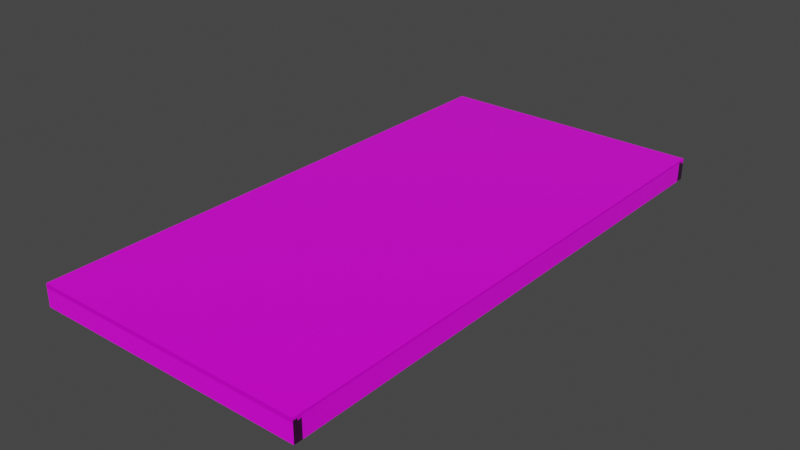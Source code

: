 # Source: 4x8_Platform_Wood.blend  (saved by Blender 3.0.42; exported with 4.5.12 LTS)
import bpy
from mathutils import Matrix  # noqa: F401  (used for matrix-valued properties, if any)

bpy.ops.wm.read_factory_settings(use_empty=True)
scene = bpy.context.scene
scene.name = 'Scene'

# ---- collections
col_collection = bpy.data.collections.new('Collection'); scene.collection.children.link(col_collection)

# ---- images (referenced by path relative to the original .blend; pixels are not part of the script)
import os
ASSET_DIR = os.environ.get("B2B_ASSET_DIR", "")  # directory of the original .blend (textures are referenced by path, not embedded)
HERE = os.path.dirname(os.path.abspath(__file__))  # packed textures are extracted next to this script under _unpacked/

def load_image(name, relpath, width, height, colorspace="sRGB"):
    """Load a texture the original file referenced (path relative to the .blend, or extracted next to this script)."""
    p = next((c for c in (os.path.join(HERE, relpath), os.path.join(ASSET_DIR, relpath)) if relpath and os.path.exists(c)), "")
    if p:
        img = bpy.data.images.load(p, check_existing=True)
        img.name = name
    else:  # same state as the original file: an image datablock whose file is absent (Cycles renders it pink)
        img = bpy.data.images.new(name, width, height)
        img.source = "FILE"
        img.filepath = "//" + (relpath or name)
    img.colorspace_settings.name = colorspace
    return img
img_diffuse_png_001 = load_image('Diffuse.png.001', 'assets/materials/pine_wood_textur_d32d2c1d-b362-47a7-b538-7ddb02773c13/textures/Diffuse.png', 1024, 1024, 'sRGB')
img_roughness_png_001 = load_image('Roughness.png.001', 'assets/materials/pine_wood_textur_d32d2c1d-b362-47a7-b538-7ddb02773c13/textures/Roughness.png', 1024, 1024, 'Non-Color')
img_normal_png_001 = load_image('Normal.png.001', 'assets/materials/pine_wood_textur_d32d2c1d-b362-47a7-b538-7ddb02773c13/textures/Normal.png', 1024, 1024, 'Non-Color')

# ---- materials (node trees are filled in below, after node groups)
mat_pine_wood_texture = bpy.data.materials.new('Pine Wood Texture')
mat_pine_wood_texture.use_transparent_shadow = False

# ---- material node trees
mat_pine_wood_texture.use_nodes = True; mat_pine_wood_texture.node_tree.nodes.clear()
_N = mat_pine_wood_texture.node_tree.nodes; _L = mat_pine_wood_texture.node_tree.links
n0 = _N.new('ShaderNodeTexImage'); n0.name = 'Image Texture'; n0.location = (-669, 361)
n0.image = img_diffuse_png_001
n1 = _N.new('ShaderNodeTexImage'); n1.name = 'Image Texture.001'; n1.location = (-679, 77)
n1.image = img_roughness_png_001
n2 = _N.new('ShaderNodeTexCoord'); n2.name = 'Texture Coordinate'; n2.location = (-1314, 83)
n3 = _N.new('ShaderNodeMapping'); n3.name = 'Mapping'; n3.location = (-1114, 100)
n3.width = 240
n4 = _N.new('ShaderNodeTexImage'); n4.name = 'Image Texture.002'; n4.location = (-679, -215)
n4.image = img_normal_png_001
n5 = _N.new('ShaderNodeOutputMaterial'); n5.name = 'Material Output'; n5.location = (571, 337)
n6 = _N.new('ShaderNodeBsdfPrincipled'); n6.name = 'Principled BSDF'; n6.location = (281, 337)
n6.distribution = 'GGX'
n6.subsurface_method = 'BURLEY'
n6.inputs[3].default_value = 1.45
n6.inputs[27].default_value = (0.0, 0.0, 0.0, 1.0)
n6.inputs[28].default_value = 1.0
n7 = _N.new('ShaderNodeMath'); n7.name = 'Math'; n7.location = (-253, -491)
n7.operation = 'SUBTRACT'
n7.inputs[0].default_value = 1.0
n7.inputs[2].default_value = 0.0
n8 = _N.new('ShaderNodeSeparateXYZ'); n8.name = 'Separate XYZ'; n8.location = (-422, -365)
n9 = _N.new('ShaderNodeCombineXYZ'); n9.name = 'Combine XYZ'; n9.location = (-94, -337)
n10 = _N.new('ShaderNodeNormalMap'); n10.name = 'Normal Map'; n10.location = (90, -194)
n10.inputs[0].default_value = 0.1
_L.new(n6.outputs[0], n5.inputs[0])
_L.new(n0.outputs[0], n6.inputs[0])
_L.new(n3.outputs[0], n0.inputs[0])
_L.new(n2.outputs[2], n3.inputs[0])
_L.new(n3.outputs[0], n1.inputs[0])
_L.new(n1.outputs[0], n6.inputs[2])
_L.new(n3.outputs[0], n4.inputs[0])
_L.new(n4.outputs[0], n8.inputs[0])
_L.new(n8.outputs[0], n9.inputs[0])
_L.new(n8.outputs[2], n9.inputs[2])
_L.new(n8.outputs[1], n7.inputs[1])
_L.new(n7.outputs[0], n9.inputs[1])
_L.new(n9.outputs[0], n10.inputs[1])
_L.new(n10.outputs[0], n6.inputs[5])
n5.is_active_output = True

# ---- world
world_world = bpy.data.worlds.new('World'); scene.world = world_world
world_world.use_nodes = True; world_world.node_tree.nodes.clear()
_N = world_world.node_tree.nodes; _L = world_world.node_tree.links
n0 = _N.new('ShaderNodeOutputWorld'); n0.name = 'World Output'; n0.location = (300, 300)
n1 = _N.new('ShaderNodeBackground'); n1.name = 'Background'; n1.location = (10, 300)
n1.inputs[0].default_value = (0.05088, 0.05088, 0.05088, 1.0)
_L.new(n1.outputs[0], n0.inputs[0])
n0.is_active_output = True
world_world.color = (0.05088, 0.05088, 0.05088)
world_world.use_sun_shadow = False
world_world.sun_shadow_jitter_overblur = 0.0

# ---- meshes
me_cube = bpy.data.meshes.new('Cube')
me_cube.from_pydata([(-0.3048, -0.3048, -0.3048), (-0.3048, -0.3048, 0.3048), (-0.3048, 0.3048, -0.3048), (-0.3048, 0.3048, 0.3048), (0.3048, -0.3048, -0.3048), (0.3048, -0.3048, 0.3048), (0.3048, 0.3048, -0.3048), (0.3048, 0.3048, 0.3048)], [], [(0, 1, 3, 2), (2, 3, 7, 6), (6, 7, 5, 4), (4, 5, 1, 0), (2, 6, 4, 0), (7, 3, 1, 5)])
_uv = me_cube.uv_layers.new(name='UVMap')
_uv.uv.foreach_set('vector', [0.375, 0.0, 0.625, 0.0, 0.625, 0.25, 0.375, 0.25, 0.375, 0.25, 0.625, 0.25, 0.625, 0.5, 0.375, 0.5, 0.375, 0.5, 0.625, 0.5, 0.625, 0.75, 0.375, 0.75, 0.375, 0.75, 0.625, 0.75, 0.625, 1.0, 0.375, 1.0, 0.125, 0.5, 0.375, 0.5, 0.375, 0.75, 0.125, 0.75, 0.625, 0.5, 0.875, 0.5, 0.875, 0.75, 0.625, 0.75])
_uv = me_cube.uv_layers.new(name='automap')
_uv.uv.foreach_set('vector', [-0.1128, -0.1128, -0.1128, 1.113, 1.113, 1.113, 1.113, -0.1128, -0.1128, -0.1128, -0.1128, 1.113, 1.113, 1.113, 1.113, -0.1128, 1.113, -0.1128, 1.113, 1.113, -0.1128, 1.113, -0.1128, -0.1128, 1.113, -0.1128, 1.113, 1.113, -0.1128, 1.113, -0.1128, -0.1128, -0.1128, 1.113, 1.113, 1.113, 1.113, -0.1128, -0.1128, -0.1128, 1.113, 1.113, -0.1128, 1.113, -0.1128, -0.1128, 1.113, -0.1128])
_uv.active_render = True
me_cube.materials.append(mat_pine_wood_texture)
me_cube.use_remesh_fix_poles = True
me_cube.use_remesh_preserve_attributes = False
me_cube.auto_texspace = False
me_cube.update()
me_cube_001 = bpy.data.meshes.new('Cube.001')
me_cube_001.from_pydata([(-0.3048, -0.3048, -0.3048), (-0.3048, -0.3048, 0.3048), (-0.3048, 0.3048, -0.3048), (-0.3048, 0.3048, 0.3048), (0.3048, -0.3048, -0.3048), (0.3048, -0.3048, 0.3048), (0.3048, 0.3048, -0.3048), (0.3048, 0.3048, 0.3048)], [], [(0, 1, 3, 2), (2, 3, 7, 6), (6, 7, 5, 4), (4, 5, 1, 0), (2, 6, 4, 0), (7, 3, 1, 5)])
_uv = me_cube_001.uv_layers.new(name='UVMap')
_uv.uv.foreach_set('vector', [0.375, 0.0, 0.625, 0.0, 0.625, 0.25, 0.375, 0.25, 0.375, 0.25, 0.625, 0.25, 0.625, 0.5, 0.375, 0.5, 0.375, 0.5, 0.625, 0.5, 0.625, 0.75, 0.375, 0.75, 0.375, 0.75, 0.625, 0.75, 0.625, 1.0, 0.375, 1.0, 0.125, 0.5, 0.375, 0.5, 0.375, 0.75, 0.125, 0.75, 0.625, 0.5, 0.875, 0.5, 0.875, 0.75, 0.625, 0.75])
_uv = me_cube_001.uv_layers.new(name='automap')
_uv.uv.foreach_set('vector', [0.08513, 0.08513, 0.08513, 0.9149, 0.9149, 0.9149, 0.9149, 0.08513, 0.08513, 0.08513, 0.08513, 0.9149, 0.9149, 0.9149, 0.9149, 0.08513, 0.9149, 0.08513, 0.9149, 0.9149, 0.08513, 0.9149, 0.08513, 0.08513, 0.9149, 0.08513, 0.9149, 0.9149, 0.08513, 0.9149, 0.08513, 0.08513, 0.08513, 0.9149, 0.9149, 0.9149, 0.9149, 0.08513, 0.08513, 0.08513, 0.9149, 0.9149, 0.08513, 0.9149, 0.08513, 0.08513, 0.9149, 0.08513])
_uv.active_render = True
me_cube_001.materials.append(mat_pine_wood_texture)
me_cube_001.use_remesh_fix_poles = True
me_cube_001.use_remesh_preserve_attributes = False
me_cube_001.auto_texspace = False
me_cube_001.update()
me_cube_002 = bpy.data.meshes.new('Cube.002')
me_cube_002.from_pydata([(-0.3048, -0.3048, -0.3048), (-0.3048, -0.3048, 0.3048), (-0.3048, 0.3048, -0.3048), (-0.3048, 0.3048, 0.3048), (0.3048, -0.3048, -0.3048), (0.3048, -0.3048, 0.3048), (0.3048, 0.3048, -0.3048), (0.3048, 0.3048, 0.3048)], [], [(0, 1, 3, 2), (2, 3, 7, 6), (6, 7, 5, 4), (4, 5, 1, 0), (2, 6, 4, 0), (7, 3, 1, 5)])
_uv = me_cube_002.uv_layers.new(name='UVMap')
_uv.uv.foreach_set('vector', [0.375, 0.0, 0.625, 0.0, 0.625, 0.25, 0.375, 0.25, 0.375, 0.25, 0.625, 0.25, 0.625, 0.5, 0.375, 0.5, 0.375, 0.5, 0.625, 0.5, 0.625, 0.75, 0.375, 0.75, 0.375, 0.75, 0.625, 0.75, 0.625, 1.0, 0.375, 1.0, 0.125, 0.5, 0.375, 0.5, 0.375, 0.75, 0.125, 0.75, 0.625, 0.5, 0.875, 0.5, 0.875, 0.75, 0.625, 0.75])
_uv = me_cube_002.uv_layers.new(name='automap')
_uv.uv.foreach_set('vector', [0.08513, 0.08513, 0.08513, 0.9149, 0.9149, 0.9149, 0.9149, 0.08513, 0.08513, 0.08513, 0.08513, 0.9149, 0.9149, 0.9149, 0.9149, 0.08513, 0.9149, 0.08513, 0.9149, 0.9149, 0.08513, 0.9149, 0.08513, 0.08513, 0.9149, 0.08513, 0.9149, 0.9149, 0.08513, 0.9149, 0.08513, 0.08513, 0.08513, 0.9149, 0.9149, 0.9149, 0.9149, 0.08513, 0.08513, 0.08513, 0.9149, 0.9149, 0.08513, 0.9149, 0.08513, 0.08513, 0.9149, 0.08513])
_uv.active_render = True
me_cube_002.materials.append(mat_pine_wood_texture)
me_cube_002.use_remesh_fix_poles = True
me_cube_002.use_remesh_preserve_attributes = False
me_cube_002.auto_texspace = False
me_cube_002.update()
me_cube_003 = bpy.data.meshes.new('Cube.003')
me_cube_003.from_pydata([(-0.3048, -0.3048, -0.3048), (-0.3048, -0.3048, 0.3048), (-0.3048, 0.3048, -0.3048), (-0.3048, 0.3048, 0.3048), (0.3048, -0.3048, -0.3048), (0.3048, -0.3048, 0.3048), (0.3048, 0.3048, -0.3048), (0.3048, 0.3048, 0.3048)], [], [(0, 1, 3, 2), (2, 3, 7, 6), (6, 7, 5, 4), (4, 5, 1, 0), (2, 6, 4, 0), (7, 3, 1, 5)])
_uv = me_cube_003.uv_layers.new(name='UVMap')
_uv.uv.foreach_set('vector', [0.375, 0.0, 0.625, 0.0, 0.625, 0.25, 0.375, 0.25, 0.375, 0.25, 0.625, 0.25, 0.625, 0.5, 0.375, 0.5, 0.375, 0.5, 0.625, 0.5, 0.625, 0.75, 0.375, 0.75, 0.375, 0.75, 0.625, 0.75, 0.625, 1.0, 0.375, 1.0, 0.125, 0.5, 0.375, 0.5, 0.375, 0.75, 0.125, 0.75, 0.625, 0.5, 0.875, 0.5, 0.875, 0.75, 0.625, 0.75])
_uv = me_cube_003.uv_layers.new(name='automap')
_uv.uv.foreach_set('vector', [0.2756, 0.2756, 0.2756, 0.7244, 0.7244, 0.7244, 0.7244, 0.2756, 0.2756, 0.2756, 0.2756, 0.7244, 0.7244, 0.7244, 0.7244, 0.2756, 0.7244, 0.2756, 0.7244, 0.7244, 0.2756, 0.7244, 0.2756, 0.2756, 0.7244, 0.2756, 0.7244, 0.7244, 0.2756, 0.7244, 0.2756, 0.2756, 0.2756, 0.7244, 0.7244, 0.7244, 0.7244, 0.2756, 0.2756, 0.2756, 0.7244, 0.7244, 0.2756, 0.7244, 0.2756, 0.2756, 0.7244, 0.2756])
_uv.active_render = True
me_cube_003.materials.append(mat_pine_wood_texture)
me_cube_003.use_remesh_fix_poles = True
me_cube_003.use_remesh_preserve_attributes = False
me_cube_003.auto_texspace = False
me_cube_003.update()
me_cube_004 = bpy.data.meshes.new('Cube.004')
me_cube_004.from_pydata([(-0.3048, -0.3048, -0.3048), (-0.3048, -0.3048, 0.3048), (-0.3048, 0.3048, -0.3048), (-0.3048, 0.3048, 0.3048), (0.3048, -0.3048, -0.3048), (0.3048, -0.3048, 0.3048), (0.3048, 0.3048, -0.3048), (0.3048, 0.3048, 0.3048)], [], [(0, 1, 3, 2), (2, 3, 7, 6), (6, 7, 5, 4), (4, 5, 1, 0), (2, 6, 4, 0), (7, 3, 1, 5)])
_uv = me_cube_004.uv_layers.new(name='UVMap')
_uv.uv.foreach_set('vector', [0.375, 0.0, 0.625, 0.0, 0.625, 0.25, 0.375, 0.25, 0.375, 0.25, 0.625, 0.25, 0.625, 0.5, 0.375, 0.5, 0.375, 0.5, 0.625, 0.5, 0.625, 0.75, 0.375, 0.75, 0.375, 0.75, 0.625, 0.75, 0.625, 1.0, 0.375, 1.0, 0.125, 0.5, 0.375, 0.5, 0.375, 0.75, 0.125, 0.75, 0.625, 0.5, 0.875, 0.5, 0.875, 0.75, 0.625, 0.75])
_uv = me_cube_004.uv_layers.new(name='automap')
_uv.uv.foreach_set('vector', [0.2756, 0.2756, 0.2756, 0.7244, 0.7244, 0.7244, 0.7244, 0.2756, 0.2756, 0.2756, 0.2756, 0.7244, 0.7244, 0.7244, 0.7244, 0.2756, 0.7244, 0.2756, 0.7244, 0.7244, 0.2756, 0.7244, 0.2756, 0.2756, 0.7244, 0.2756, 0.7244, 0.7244, 0.2756, 0.7244, 0.2756, 0.2756, 0.2756, 0.7244, 0.7244, 0.7244, 0.7244, 0.2756, 0.2756, 0.2756, 0.7244, 0.7244, 0.2756, 0.7244, 0.2756, 0.2756, 0.7244, 0.2756])
_uv.active_render = True
me_cube_004.materials.append(mat_pine_wood_texture)
me_cube_004.use_remesh_fix_poles = True
me_cube_004.use_remesh_preserve_attributes = False
me_cube_004.auto_texspace = False
me_cube_004.update()

# ---- objects
ob_cube = bpy.data.objects.new('Cube', me_cube)
ob_cube_001 = bpy.data.objects.new('Cube.001', me_cube_001)
ob_cube_002 = bpy.data.objects.new('Cube.002', me_cube_002)
ob_cube_003 = bpy.data.objects.new('Cube.003', me_cube_003)
ob_cube_004 = bpy.data.objects.new('Cube.004', me_cube_004)

# ---- transforms, parenting, visibility, modifiers, constraints
ob_cube.location = (0.0, 0.0, 0.04445)
ob_cube.scale = (2.0, 4.0, 0.03125)
ob_cube_001.location = (0.5906, 0.0, 0.0)
ob_cube_001.scale = (0.0625, 3.875, 0.1458)
ob_cube_002.location = (-0.5906, 0.0, 0.0)
ob_cube_002.scale = (0.0625, 3.875, 0.1458)
ob_cube_003.location = (0.0, 1.2, 0.0)
ob_cube_003.rotation_euler = (0.0, 0.0, 1.571)
ob_cube_003.scale = (0.0625, 2.0, 0.1458)
ob_cube_004.location = (0.0, -1.2, 0.0)
ob_cube_004.rotation_euler = (0.0, 0.0, 1.571)
ob_cube_004.scale = (0.0625, 2.0, 0.1458)

# ---- collection membership
scene.collection.objects.link(ob_cube)
scene.collection.objects.link(ob_cube_001)
scene.collection.objects.link(ob_cube_002)
scene.collection.objects.link(ob_cube_003)
scene.collection.objects.link(ob_cube_004)

# ---- scene / render settings (as saved in the file)
scene.frame_start = 1; scene.frame_end = 250; scene.frame_set(1)
scene.render.engine = 'BLENDER_EEVEE_NEXT'
scene.cycles.use_denoising = False
scene.cycles.samples = 128
scene.cycles.sampling_pattern = 'TABULATED_SOBOL'
scene.cycles.use_adaptive_sampling = False
scene.cycles.use_light_tree = False
scene.view_settings.view_transform = 'Filmic'
bpy.context.view_layer.update()

# ---- added for rendering (the .blend has no active camera and no usable light): camera, sun
cam_auto = bpy.data.cameras.new('AutoCamera')
cam_auto.lens = 50.0
cam_auto.sensor_width = 36.0
cam_auto.clip_end = 1000.0
ob_auto_camera = bpy.data.objects.new('AutoCamera', cam_auto)
scene.collection.objects.link(ob_auto_camera)
ob_auto_camera.location = (2.524, -3.0288, 2.02397)
ob_auto_camera.rotation_euler = (1.09748, -7.21219e-08, 0.694738)
scene.camera = ob_auto_camera
light_auto_sun = bpy.data.lights.new('AutoSun', 'SUN')
light_auto_sun.energy = 3.0
light_auto_sun.angle = 0.0523599
ob_auto_sun = bpy.data.objects.new('AutoSun', light_auto_sun)
scene.collection.objects.link(ob_auto_sun)
ob_auto_sun.rotation_euler = (0.872665, 0.174533, 0.523599)
bpy.context.view_layer.update()

